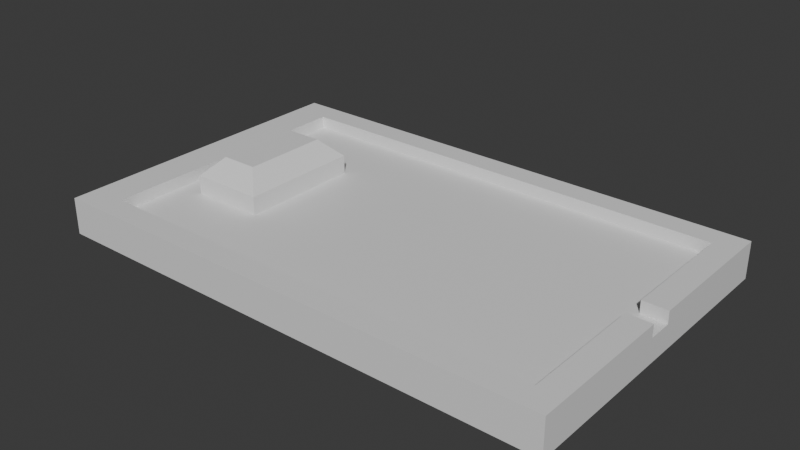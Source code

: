 # Source: towertop.blend  (saved by Blender 4.5.87; exported with 4.5.12 LTS)
import bpy
from mathutils import Matrix  # noqa: F401  (used for matrix-valued properties, if any)

bpy.ops.wm.read_factory_settings(use_empty=True)
scene = bpy.context.scene
scene.name = 'Scene'

# ---- collections
col_collection = bpy.data.collections.new('Collection'); scene.collection.children.link(col_collection)

# ---- materials (node trees are filled in below, after node groups)
mat_material = bpy.data.materials.new('Material')
mat_material.alpha_threshold = 0.0
mat_material.roughness = 0.5
mat_material.line_color = (0.0, 0.0, 0.0, 1.0)

# ---- material node trees
mat_material.use_nodes = True; mat_material.node_tree.nodes.clear()
_N = mat_material.node_tree.nodes; _L = mat_material.node_tree.links
n0 = _N.new('ShaderNodeOutputMaterial'); n0.name = 'Material Output'; n0.location = (200, 100)
n1 = _N.new('ShaderNodeBsdfPrincipled'); n1.name = 'Principled BSDF'; n1.location = (-200, 100)
n1.inputs[3].default_value = 1.45
_L.new(n1.outputs[0], n0.inputs[0])
n0.is_active_output = True

# ---- world
world_world = bpy.data.worlds.new('World'); scene.world = world_world
world_world.use_nodes = True; world_world.node_tree.nodes.clear()
_N = world_world.node_tree.nodes; _L = world_world.node_tree.links
n0 = _N.new('ShaderNodeOutputWorld'); n0.name = 'World Output'; n0.location = (200, 100)
n1 = _N.new('ShaderNodeBackground'); n1.name = 'Background'; n1.location = (-200, 100)
n1.inputs[0].default_value = (0.05088, 0.05088, 0.05088, 1.0)
_L.new(n1.outputs[0], n0.inputs[0])
n0.is_active_output = True
world_world.color = (0.05088, 0.05088, 0.05088)
world_world.sun_shadow_jitter_overblur = 0.0

# ---- meshes
me_cube = bpy.data.meshes.new('Cube')
me_cube.from_pydata([(1.0, 1.0, 1.0), (1.0, 1.0, -1.0), (1.0, -1.0, 1.0), (1.0, -1.0, -1.0), (-1.0, 1.0, 1.0), (-1.0, 1.0, -1.0), (-1.0, -1.0, 1.0), (-1.0, -1.0, -1.0), (3.0, 1.0, 1.0), (3.0, 1.0, -1.0), (3.0, -1.0, 1.0), (3.0, -1.0, -1.0), (-1.0, -3.0, -1.0), (-1.0, -3.0, 1.0), (1.0, -3.0, 1.0), (1.0, -3.0, -1.0), (3.0, -3.0, 1.0), (3.0, -3.0, -1.0), (1.0, 3.0, -1.0), (-1.0, 3.0, -1.0), (1.0, 3.0, 1.0), (-1.0, 3.0, 1.0), (3.0, 3.0, 1.0), (3.0, 3.0, -1.0), (3.0, 1.0, 2.0), (3.0, 3.0, 2.0), (1.0, -1.0, 2.0), (1.0, -3.0, 2.0), (3.0, -1.0, 2.0), (1.0, 1.0, 2.0), (3.0, -3.0, 2.0), (1.0, 3.0, 2.0), (-1.0, -5.0, -1.0), (-1.0, -5.0, 1.0), (1.0, -5.0, 1.0), (1.0, -5.0, -1.0), (3.0, -5.0, 1.0), (3.0, -5.0, -1.0), (-1.0, -7.0, -1.0), (-1.0, -7.0, 1.0), (1.0, -7.0, 1.0), (1.0, -7.0, -1.0), (3.0, -7.0, 1.0), (3.0, -7.0, -1.0), (-1.0, -9.0, -1.0), (-1.0, -9.0, 1.0), (1.0, -9.0, 1.0), (1.0, -9.0, -1.0), (3.0, -9.0, 1.0), (3.0, -9.0, -1.0), (-1.0, -11.0, -1.0), (-1.0, -11.0, 1.0), (1.0, -11.0, 1.0), (1.0, -11.0, -1.0), (3.0, -11.0, 1.0), (3.0, -11.0, -1.0), (-1.0, -13.0, -1.0), (-1.0, -13.0, 1.0), (1.0, -13.0, 1.0), (1.0, -13.0, -1.0), (3.0, -13.0, 1.0), (3.0, -13.0, -1.0), (1.0, 5.0, -1.0), (-1.0, 5.0, -1.0), (1.0, 5.0, 1.0), (-1.0, 5.0, 1.0), (3.0, 5.0, 1.0), (3.0, 5.0, -1.0), (1.0, 7.0, -1.0), (-1.0, 7.0, -1.0), (1.0, 7.0, 1.0), (-1.0, 7.0, 1.0), (3.0, 7.0, 1.0), (3.0, 7.0, -1.0), (1.0, 9.0, -1.0), (-1.0, 9.0, -1.0), (1.0, 9.0, 1.0), (-1.0, 9.0, 1.0), (3.0, 9.0, 1.0), (3.0, 9.0, -1.0), (1.0, 11.0, -1.0), (-1.0, 11.0, -1.0), (1.0, 11.0, 1.0), (-1.0, 11.0, 1.0), (3.0, 11.0, 1.0), (3.0, 11.0, -1.0), (1.0, 13.0, -1.0), (-1.0, 13.0, -1.0), (1.0, 13.0, 1.0), (-1.0, 13.0, 1.0), (3.0, 13.0, 1.0), (3.0, 13.0, -1.0), (-26.0, 1.0, -1.0), (-26.0, -1.0, -1.0), (-26.0, -1.0, 1.0), (-26.0, 1.0, 1.0), (-26.0, -3.0, -1.0), (-26.0, -3.0, 1.0), (-26.0, 3.0, 1.0), (-26.0, 3.0, -1.0), (-26.0, -5.0, -1.0), (-26.0, -5.0, 1.0), (-26.0, -7.0, -1.0), (-26.0, -7.0, 1.0), (-26.0, -9.0, -1.0), (-26.0, -9.0, 1.0), (-26.0, -11.0, -1.0), (-26.0, -11.0, 1.0), (-26.0, -13.0, -1.0), (-26.0, -13.0, 1.0), (-26.0, 5.0, 1.0), (-26.0, 5.0, -1.0), (-26.0, 7.0, 1.0), (-26.0, 7.0, -1.0), (-26.0, 9.0, 1.0), (-26.0, 9.0, -1.0), (-26.0, 11.0, 1.0), (-26.0, 11.0, -1.0), (-26.0, 13.0, 1.0), (-26.0, 13.0, -1.0), (-28.0, 1.0, -1.0), (-28.0, -1.0, -1.0), (-28.0, -1.0, 1.0), (-28.0, 1.0, 1.0), (-28.0, -3.0, -1.0), (-28.0, -3.0, 1.0), (-28.0, 3.0, 1.0), (-28.0, 3.0, -1.0), (-28.0, -5.0, -1.0), (-28.0, -5.0, 1.0), (-28.0, -7.0, -1.0), (-28.0, -7.0, 1.0), (-28.0, -9.0, -1.0), (-28.0, -9.0, 1.0), (-28.0, -11.0, -1.0), (-28.0, -11.0, 1.0), (-28.0, -13.0, -1.0), (-28.0, -13.0, 1.0), (-28.0, 5.0, 1.0), (-28.0, 5.0, -1.0), (-28.0, 7.0, 1.0), (-28.0, 7.0, -1.0), (-28.0, 9.0, 1.0), (-28.0, 9.0, -1.0), (-28.0, 11.0, 1.0), (-28.0, 11.0, -1.0), (-28.0, 13.0, 1.0), (-28.0, 13.0, -1.0), (-34.0, 1.0, -1.0), (-34.0, -1.0, -1.0), (-34.0, -1.0, 1.0), (-34.0, 1.0, 1.0), (-34.0, -3.0, -1.0), (-34.0, -3.0, 1.0), (-34.0, 3.0, 1.0), (-34.0, 3.0, -1.0), (-34.0, -5.0, -1.0), (-34.0, -5.0, 1.0), (-34.0, -7.0, -1.0), (-34.0, -7.0, 1.0), (-34.0, -9.0, -1.0), (-34.0, -9.0, 1.0), (-34.0, -11.0, -1.0), (-34.0, -11.0, 1.0), (-34.0, -13.0, -1.0), (-34.0, -13.0, 1.0), (-34.0, 5.0, 1.0), (-34.0, 5.0, -1.0), (-34.0, 7.0, 1.0), (-34.0, 7.0, -1.0), (-34.0, 9.0, 1.0), (-34.0, 9.0, -1.0), (-34.0, 11.0, 1.0), (-34.0, 11.0, -1.0), (-34.0, 13.0, 1.0), (-34.0, 13.0, -1.0), (-36.0, 1.0, -1.0), (-36.0, -1.0, -1.0), (-36.0, -1.0, 1.0), (-36.0, 1.0, 1.0), (-36.0, -3.0, -1.0), (-36.0, -3.0, 1.0), (-36.0, 3.0, 1.0), (-36.0, 3.0, -1.0), (-36.0, -5.0, -1.0), (-36.0, -5.0, 1.0), (-36.0, -7.0, -1.0), (-36.0, -7.0, 1.0), (-36.0, -9.0, -1.0), (-36.0, -9.0, 1.0), (-36.0, -11.0, -1.0), (-36.0, -11.0, 1.0), (-36.0, -13.0, -1.0), (-36.0, -13.0, 1.0), (-36.0, 5.0, 1.0), (-36.0, 5.0, -1.0), (-36.0, 7.0, 1.0), (-36.0, 7.0, -1.0), (-36.0, 9.0, 1.0), (-36.0, 9.0, -1.0), (-36.0, 11.0, 1.0), (-36.0, 11.0, -1.0), (-36.0, 13.0, 1.0), (-36.0, 13.0, -1.0), (-39.0, 1.0, -1.0), (-39.0, -1.0, -1.0), (-39.0, -1.0, 1.0), (-39.0, 1.0, 1.0), (-39.0, -3.0, -1.0), (-39.0, -3.0, 1.0), (-39.0, 3.0, 1.0), (-39.0, 3.0, -1.0), (-39.0, -5.0, -1.0), (-39.0, -5.0, 1.0), (-39.0, -7.0, -1.0), (-39.0, -7.0, 1.0), (-39.0, -9.0, -1.0), (-39.0, -9.0, 1.0), (-39.0, -11.0, -1.0), (-39.0, -11.0, 1.0), (-39.0, -13.0, -1.0), (-39.0, -13.0, 1.0), (-39.0, 5.0, 1.0), (-39.0, 5.0, -1.0), (-39.0, 7.0, 1.0), (-39.0, 7.0, -1.0), (-39.0, 9.0, 1.0), (-39.0, 9.0, -1.0), (-39.0, 11.0, 1.0), (-39.0, 11.0, -1.0), (-39.0, 13.0, 1.0), (-39.0, 13.0, -1.0), (1.0, -3.0, 2.0), (1.0, -5.0, 2.0), (3.0, -3.0, 2.0), (3.0, 3.0, 2.0), (3.0, 5.0, 2.0), (1.0, 3.0, 2.0), (1.0, -7.0, 2.0), (3.0, -5.0, 2.0), (3.0, -7.0, 2.0), (1.0, -9.0, 2.0), (1.0, -11.0, 2.0), (3.0, -9.0, 2.0), (-1.0, -11.0, 2.0), (3.0, -11.0, 2.0), (1.0, -13.0, 2.0), (-1.0, -13.0, 2.0), (3.0, -13.0, 2.0), (3.0, 7.0, 2.0), (1.0, 5.0, 2.0), (1.0, 7.0, 2.0), (3.0, 9.0, 2.0), (3.0, 11.0, 2.0), (1.0, 9.0, 2.0), (-1.0, 11.0, 2.0), (1.0, 11.0, 2.0), (-1.0, 13.0, 2.0), (1.0, 13.0, 2.0), (3.0, 13.0, 2.0), (-26.0, -11.0, 2.0), (-26.0, -13.0, 2.0), (-26.0, 11.0, 2.0), (-26.0, 13.0, 2.0), (-34.0, 11.0, 2.0), (-28.0, 11.0, 2.0), (-28.0, -11.0, 2.0), (-28.0, -13.0, 2.0), (-34.0, -13.0, 2.0), (-34.0, -11.0, 2.0), (-34.0, 13.0, 2.0), (-28.0, 13.0, 2.0), (-36.0, -13.0, 2.0), (-36.0, 11.0, 2.0), (-36.0, -1.0, 2.0), (-36.0, 1.0, 2.0), (-39.0, -11.0, 2.0), (-36.0, -11.0, 2.0), (-36.0, -3.0, 2.0), (-36.0, -9.0, 2.0), (-39.0, -9.0, 2.0), (-36.0, 3.0, 2.0), (-36.0, -5.0, 2.0), (-36.0, -7.0, 2.0), (-39.0, 7.0, 2.0), (-36.0, 7.0, 2.0), (-36.0, 5.0, 2.0), (-36.0, 9.0, 2.0), (-39.0, 9.0, 2.0), (-39.0, -3.0, 2.0), (-39.0, -1.0, 2.0), (-36.0, 13.0, 2.0), (-39.0, 1.0, 2.0), (-39.0, 3.0, 2.0), (-39.0, -5.0, 2.0), (-39.0, -7.0, 2.0), (-39.0, -13.0, 2.0), (-39.0, 5.0, 2.0), (-39.0, 11.0, 2.0), (-39.0, 13.0, 2.0), (-34.0, 3.0, 2.502), (-32.5, 3.0, 4.0), (-29.5, 3.0, 4.0), (-28.0, 3.0, 2.502), (-29.5, 3.502, 4.0), (-28.0, 5.0, 2.502), (-32.5, 3.502, 4.0), (-34.0, 5.0, 2.502), (-28.0, -1.0, 2.502), (-29.5, -1.0, 4.0), (-29.5, 1.0, 4.0), (-28.0, 1.0, 2.502), (-28.0, -3.0, 2.502), (-29.5, -3.0, 4.0), (-29.5, -3.502, 4.0), (-28.0, -5.0, 2.502), (-32.5, -3.502, 4.0), (-34.0, -5.0, 2.502), (-32.5, -3.0, 4.0), (-34.0, -3.0, 2.502), (-32.5, -1.0, 4.0), (-34.0, -1.0, 2.502), (-34.0, 1.0, 2.502), (-32.5, 1.0, 4.0)], [], [(0, 4, 6, 2), (2, 6, 13, 14), (45, 39, 103, 105), (5, 1, 3, 7), (10, 2, 26, 28), (63, 19, 99, 111), (9, 8, 10, 11), (20, 0, 29, 31), (3, 1, 9, 11), (0, 2, 10, 8), (17, 16, 36, 37), (230, 228, 298, 299), (11, 10, 16, 17), (3, 11, 17, 15), (89, 87, 119, 118), (7, 3, 15, 12), (21, 20, 64, 65), (187, 185, 282, 283), (1, 5, 19, 18), (8, 9, 23, 22), (4, 0, 20, 21), (9, 1, 18, 23), (28, 26, 27, 30), (29, 24, 25, 31), (22, 20, 31, 25), (14, 16, 30, 27), (2, 14, 27, 26), (8, 22, 25, 24), (0, 8, 24, 29), (16, 10, 28, 30), (37, 36, 42, 43), (64, 20, 237, 250), (14, 13, 33, 34), (6, 4, 95, 94), (15, 17, 37, 35), (12, 15, 35, 32), (41, 43, 49, 47), (69, 63, 111, 113), (34, 33, 39, 40), (50, 56, 108, 106), (35, 37, 43, 41), (32, 35, 41, 38), (49, 48, 54, 55), (174, 202, 291, 270), (38, 41, 47, 44), (209, 213, 294, 289), (43, 42, 48, 49), (40, 39, 45, 46), (50, 53, 59, 56), (53, 55, 61, 59), (46, 45, 51, 52), (21, 65, 110, 98), (47, 49, 55, 53), (44, 47, 53, 50), (59, 58, 57, 56), (58, 59, 61, 60), (72, 78, 252, 249), (55, 54, 60, 61), (14, 34, 233, 232), (75, 69, 113, 115), (65, 64, 70, 71), (109, 57, 247, 261), (23, 18, 62, 67), (22, 23, 67, 66), (81, 75, 115, 117), (18, 19, 63, 62), (72, 73, 79, 78), (73, 68, 74, 79), (67, 62, 68, 73), (66, 67, 73, 72), (38, 44, 104, 102), (62, 63, 69, 68), (77, 76, 82, 83), (228, 226, 288, 298), (65, 71, 112, 110), (68, 69, 75, 74), (51, 107, 260, 244), (71, 70, 76, 77), (84, 85, 91, 90), (85, 80, 86, 91), (79, 74, 80, 85), (78, 79, 85, 84), (71, 77, 114, 112), (74, 75, 81, 80), (87, 89, 88, 86), (86, 88, 90, 91), (7, 12, 96, 93), (80, 81, 87, 86), (52, 51, 244, 242), (210, 207, 292, 293), (97, 94, 122, 125), (105, 103, 131, 133), (113, 111, 139, 141), (94, 95, 123, 122), (100, 102, 130, 128), (110, 112, 140, 138), (103, 101, 129, 131), (102, 104, 132, 130), (111, 99, 127, 139), (92, 93, 121, 120), (98, 110, 138, 126), (119, 117, 145, 147), (96, 100, 128, 124), (51, 45, 105, 107), (84, 90, 259, 253), (44, 50, 106, 104), (4, 21, 98, 95), (5, 7, 93, 92), (39, 33, 101, 103), (56, 57, 109, 108), (19, 5, 92, 99), (13, 6, 94, 97), (32, 38, 102, 100), (33, 13, 97, 101), (185, 181, 278, 282), (12, 32, 100, 96), (77, 83, 116, 114), (87, 81, 117, 119), (128, 130, 158, 156), (138, 140, 168, 166), (131, 129, 157, 159), (130, 132, 160, 158), (139, 127, 155, 167), (120, 121, 149, 148), (147, 145, 173, 175), (124, 128, 156, 152), (193, 165, 268, 272), (226, 224, 284, 288), (146, 147, 175, 174), (112, 114, 142, 140), (93, 96, 124, 121), (115, 113, 141, 143), (107, 105, 133, 135), (104, 106, 134, 132), (95, 98, 126, 123), (114, 116, 144, 142), (108, 109, 137, 136), (99, 92, 120, 127), (117, 115, 143, 145), (106, 108, 136, 134), (118, 119, 147, 146), (48, 42, 240, 243), (101, 97, 125, 129), (198, 200, 273, 287), (175, 173, 201, 203), (152, 156, 184, 180), (66, 72, 249, 236), (157, 153, 181, 185), (206, 209, 289, 290), (174, 175, 203, 202), (162, 164, 192, 190), (173, 171, 199, 201), (155, 148, 176, 183), (164, 165, 193, 192), (170, 172, 200, 198), (151, 154, 182, 179), (160, 162, 190, 188), (141, 139, 167, 169), (133, 131, 159, 161), (140, 142, 170, 168), (121, 124, 152, 149), (143, 141, 169, 171), (135, 133, 161, 163), (132, 134, 162, 160), (142, 144, 172, 170), (136, 137, 165, 164), (127, 120, 148, 155), (145, 143, 171, 173), (134, 136, 164, 162), (202, 203, 231, 230), (190, 192, 220, 218), (201, 199, 227, 229), (183, 176, 204, 211), (192, 193, 221, 220), (90, 88, 258, 259), (179, 182, 281, 275), (188, 190, 218, 216), (89, 118, 263, 257), (199, 197, 225, 227), (177, 180, 208, 205), (40, 46, 241, 238), (36, 16, 234, 239), (154, 166, 194, 182), (148, 149, 177, 176), (167, 155, 183, 195), (158, 160, 188, 186), (159, 157, 185, 187), (166, 168, 196, 194), (156, 158, 186, 184), (150, 151, 179, 178), (169, 167, 195, 197), (161, 159, 187, 189), (153, 150, 178, 181), (168, 170, 198, 196), (149, 152, 180, 177), (171, 169, 197, 199), (163, 161, 189, 191), (205, 206, 207, 204), (204, 207, 210, 211), (206, 205, 208, 209), (209, 208, 212, 213), (215, 214, 216, 217), (213, 212, 214, 215), (217, 216, 218, 219), (219, 218, 220, 221), (211, 210, 222, 223), (223, 222, 224, 225), (225, 224, 226, 227), (227, 226, 228, 229), (229, 228, 230, 231), (78, 84, 253, 252), (207, 206, 290, 292), (88, 89, 257, 258), (180, 184, 212, 208), (203, 201, 229, 231), (224, 222, 297, 284), (176, 177, 205, 204), (195, 183, 211, 223), (186, 188, 216, 214), (196, 198, 287, 285), (172, 144, 265, 264), (184, 186, 214, 212), (60, 54, 245, 248), (197, 195, 223, 225), (181, 178, 274, 278), (234, 232, 233, 239), (237, 235, 236, 250), (239, 233, 238, 240), (243, 241, 242, 245), (240, 238, 241, 243), (245, 242, 246, 248), (242, 244, 247, 246), (250, 236, 249, 251), (254, 252, 253, 256), (251, 249, 252, 254), (256, 253, 259, 258), (255, 256, 258, 257), (247, 244, 260, 261), (255, 257, 263, 262), (265, 271, 270, 264), (267, 266, 269, 268), (261, 260, 266, 267), (262, 263, 271, 265), (264, 270, 291, 273), (268, 269, 277, 272), (287, 273, 298, 288), (275, 281, 293, 292), (277, 279, 280, 276), (285, 287, 288, 284), (278, 274, 290, 289), (272, 277, 276, 296), (282, 278, 289, 294), (273, 291, 299, 298), (281, 286, 297, 293), (283, 282, 294, 295), (286, 285, 284, 297), (274, 275, 292, 290), (279, 283, 295, 280), (200, 172, 264, 273), (163, 191, 277, 269), (76, 70, 251, 254), (107, 135, 266, 260), (54, 48, 243, 245), (165, 137, 267, 268), (189, 187, 283, 279), (116, 83, 255, 262), (213, 215, 295, 294), (16, 14, 232, 234), (144, 116, 262, 265), (42, 36, 239, 240), (137, 109, 261, 267), (191, 189, 279, 277), (221, 193, 272, 296), (83, 82, 256, 255), (135, 163, 269, 266), (215, 217, 280, 295), (118, 146, 271, 263), (217, 219, 276, 280), (146, 174, 270, 271), (57, 58, 246, 247), (82, 76, 254, 256), (46, 52, 242, 241), (22, 66, 236, 235), (182, 194, 286, 281), (202, 230, 299, 291), (70, 64, 250, 251), (34, 40, 238, 233), (219, 221, 296, 276), (58, 60, 248, 246), (194, 196, 285, 286), (178, 179, 275, 274), (222, 210, 293, 297), (20, 22, 235, 237), (305, 307, 306, 304), (308, 311, 310, 309), (309, 313, 312, 308), (311, 303, 302, 310), (313, 314, 315, 312), (317, 315, 314, 316), (304, 302, 303, 305), (320, 323, 322, 321), (321, 319, 318, 320), (323, 301, 300, 322), (319, 317, 316, 318), (307, 300, 301, 306), (302, 304, 306, 301, 323, 320, 318, 316, 314, 313, 309, 310), (154, 151, 150, 153, 157, 317, 319, 321, 322, 300, 307, 166), (126, 138, 305, 303, 311, 308, 312, 315, 129, 125, 122, 123), (138, 166, 307, 305), (157, 129, 315, 317)])
_uv = me_cube.uv_layers.new(name='UVMap')
_uv.uv.foreach_set('vector', [0.625, 0.5, 0.875, 0.5, 0.875, 0.75, 0.625, 0.75, 0.625, 0.75, 0.875, 0.75, 0.875, 0.75, 0.625, 0.75, 0.875, 0.75, 0.875, 0.75, 0.875, 0.75, 0.875, 0.75, 0.125, 0.5, 0.375, 0.5, 0.375, 0.75, 0.125, 0.75, 0.625, 0.75, 0.625, 0.75, 0.625, 0.75, 0.625, 0.75, 0.125, 0.5, 0.125, 0.5, 0.125, 0.5, 0.125, 0.5, 0.375, 0.5, 0.625, 0.5, 0.625, 0.75, 0.375, 0.75, 0.625, 0.5, 0.625, 0.5, 0.625, 0.5, 0.625, 0.5, 0.375, 0.75, 0.375, 0.5, 0.375, 0.5, 0.375, 0.75, 0.625, 0.5, 0.625, 0.75, 0.625, 0.75, 0.625, 0.5, 0.375, 0.75, 0.625, 0.75, 0.625, 0.75, 0.375, 0.75, 0.625, 0.25, 0.625, 0.25, 0.625, 0.25, 0.625, 0.25, 0.375, 0.75, 0.625, 0.75, 0.625, 0.75, 0.375, 0.75, 0.375, 0.75, 0.375, 0.75, 0.375, 0.75, 0.375, 0.75, 0.625, 0.25, 0.375, 0.25, 0.375, 0.25, 0.625, 0.25, 0.125, 0.75, 0.375, 0.75, 0.375, 0.75, 0.125, 0.75, 0.875, 0.5, 0.625, 0.5, 0.625, 0.5, 0.875, 0.5, 0.875, 0.75, 0.875, 0.75, 0.875, 0.75, 0.875, 0.75, 0.375, 0.5, 0.125, 0.5, 0.125, 0.5, 0.375, 0.5, 0.625, 0.5, 0.375, 0.5, 0.375, 0.5, 0.625, 0.5, 0.875, 0.5, 0.625, 0.5, 0.625, 0.5, 0.875, 0.5, 0.375, 0.5, 0.375, 0.5, 0.375, 0.5, 0.375, 0.5, 0.625, 0.75, 0.625, 0.75, 0.625, 0.75, 0.625, 0.75, 0.625, 0.5, 0.625, 0.5, 0.625, 0.5, 0.625, 0.5, 0.625, 0.5, 0.625, 0.5, 0.625, 0.5, 0.625, 0.5, 0.625, 0.75, 0.625, 0.75, 0.625, 0.75, 0.625, 0.75, 0.625, 0.75, 0.625, 0.75, 0.625, 0.75, 0.625, 0.75, 0.625, 0.5, 0.625, 0.5, 0.625, 0.5, 0.625, 0.5, 0.625, 0.5, 0.625, 0.5, 0.625, 0.5, 0.625, 0.5, 0.625, 0.75, 0.625, 0.75, 0.625, 0.75, 0.625, 0.75, 0.375, 0.75, 0.625, 0.75, 0.625, 0.75, 0.375, 0.75, 0.625, 0.5, 0.625, 0.5, 0.625, 0.5, 0.625, 0.5, 0.625, 0.75, 0.875, 0.75, 0.875, 0.75, 0.625, 0.75, 0.875, 0.75, 0.875, 0.5, 0.875, 0.5, 0.875, 0.75, 0.375, 0.75, 0.375, 0.75, 0.375, 0.75, 0.375, 0.75, 0.125, 0.75, 0.375, 0.75, 0.375, 0.75, 0.125, 0.75, 0.375, 0.75, 0.375, 0.75, 0.375, 0.75, 0.375, 0.75, 0.125, 0.5, 0.125, 0.5, 0.125, 0.5, 0.125, 0.5, 0.625, 0.75, 0.875, 0.75, 0.875, 0.75, 0.625, 0.75, 0.125, 0.75, 0.125, 0.75, 0.125, 0.75, 0.125, 0.75, 0.375, 0.75, 0.375, 0.75, 0.375, 0.75, 0.375, 0.75, 0.125, 0.75, 0.375, 0.75, 0.375, 0.75, 0.125, 0.75, 0.375, 0.75, 0.625, 0.75, 0.625, 0.75, 0.375, 0.75, 0.625, 0.25, 0.625, 0.25, 0.625, 0.25, 0.625, 0.25, 0.125, 0.75, 0.375, 0.75, 0.375, 0.75, 0.125, 0.75, 0.625, 0.0, 0.625, 0.0, 0.625, 0.0, 0.625, 0.0, 0.375, 0.75, 0.625, 0.75, 0.625, 0.75, 0.375, 0.75, 0.625, 0.75, 0.875, 0.75, 0.875, 0.75, 0.625, 0.75, 0.125, 0.75, 0.375, 0.75, 0.375, 0.75, 0.125, 0.75, 0.375, 0.75, 0.375, 0.75, 0.375, 0.75, 0.375, 0.75, 0.625, 0.75, 0.875, 0.75, 0.875, 0.75, 0.625, 0.75, 0.875, 0.5, 0.875, 0.5, 0.875, 0.5, 0.875, 0.5, 0.375, 0.75, 0.375, 0.75, 0.375, 0.75, 0.375, 0.75, 0.125, 0.75, 0.375, 0.75, 0.375, 0.75, 0.125, 0.75, 0.375, 0.75, 0.625, 0.75, 0.625, 1.0, 0.375, 1.0, 0.625, 0.75, 0.375, 0.75, 0.375, 0.75, 0.625, 0.75, 0.625, 0.5, 0.625, 0.5, 0.625, 0.5, 0.625, 0.5, 0.375, 0.75, 0.625, 0.75, 0.625, 0.75, 0.375, 0.75, 0.625, 0.75, 0.625, 0.75, 0.625, 0.75, 0.625, 0.75, 0.125, 0.5, 0.125, 0.5, 0.125, 0.5, 0.125, 0.5, 0.875, 0.5, 0.625, 0.5, 0.625, 0.5, 0.875, 0.5, 0.625, 1.0, 0.625, 1.0, 0.625, 1.0, 0.625, 1.0, 0.375, 0.5, 0.375, 0.5, 0.375, 0.5, 0.375, 0.5, 0.625, 0.5, 0.375, 0.5, 0.375, 0.5, 0.625, 0.5, 0.125, 0.5, 0.125, 0.5, 0.125, 0.5, 0.125, 0.5, 0.375, 0.5, 0.125, 0.5, 0.125, 0.5, 0.375, 0.5, 0.625, 0.5, 0.375, 0.5, 0.375, 0.5, 0.625, 0.5, 0.375, 0.5, 0.375, 0.5, 0.375, 0.5, 0.375, 0.5, 0.375, 0.5, 0.375, 0.5, 0.375, 0.5, 0.375, 0.5, 0.625, 0.5, 0.375, 0.5, 0.375, 0.5, 0.625, 0.5, 0.125, 0.75, 0.125, 0.75, 0.125, 0.75, 0.125, 0.75, 0.375, 0.5, 0.125, 0.5, 0.125, 0.5, 0.375, 0.5, 0.875, 0.5, 0.625, 0.5, 0.625, 0.5, 0.875, 0.5, 0.625, 0.25, 0.625, 0.25, 0.625, 0.25, 0.625, 0.25, 0.875, 0.5, 0.875, 0.5, 0.875, 0.5, 0.875, 0.5, 0.375, 0.5, 0.125, 0.5, 0.125, 0.5, 0.375, 0.5, 0.875, 0.75, 0.875, 0.75, 0.875, 0.75, 0.875, 0.75, 0.875, 0.5, 0.625, 0.5, 0.625, 0.5, 0.875, 0.5, 0.625, 0.5, 0.375, 0.5, 0.375, 0.5, 0.625, 0.5, 0.375, 0.5, 0.375, 0.5, 0.375, 0.5, 0.375, 0.5, 0.375, 0.5, 0.375, 0.5, 0.375, 0.5, 0.375, 0.5, 0.625, 0.5, 0.375, 0.5, 0.375, 0.5, 0.625, 0.5, 0.875, 0.5, 0.875, 0.5, 0.875, 0.5, 0.875, 0.5, 0.375, 0.5, 0.125, 0.5, 0.125, 0.5, 0.375, 0.5, 0.375, 0.25, 0.625, 0.25, 0.625, 0.5, 0.375, 0.5, 0.375, 0.5, 0.625, 0.5, 0.625, 0.5, 0.375, 0.5, 0.125, 0.75, 0.125, 0.75, 0.125, 0.75, 0.125, 0.75, 0.375, 0.5, 0.125, 0.5, 0.125, 0.5, 0.375, 0.5, 0.625, 0.75, 0.875, 0.75, 0.875, 0.75, 0.625, 0.75, 0.625, 0.25, 0.625, 0.25, 0.625, 0.25, 0.625, 0.25, 0.875, 0.75, 0.875, 0.75, 0.875, 0.75, 0.875, 0.75, 0.875, 0.75, 0.875, 0.75, 0.875, 0.75, 0.875, 0.75, 0.125, 0.5, 0.125, 0.5, 0.125, 0.5, 0.125, 0.5, 0.875, 0.75, 0.875, 0.5, 0.875, 0.5, 0.875, 0.75, 0.125, 0.75, 0.125, 0.75, 0.125, 0.75, 0.125, 0.75, 0.875, 0.5, 0.875, 0.5, 0.875, 0.5, 0.875, 0.5, 0.875, 0.75, 0.875, 0.75, 0.875, 0.75, 0.875, 0.75, 0.125, 0.75, 0.125, 0.75, 0.125, 0.75, 0.125, 0.75, 0.125, 0.5, 0.125, 0.5, 0.125, 0.5, 0.125, 0.5, 0.125, 0.5, 0.125, 0.75, 0.125, 0.75, 0.125, 0.5, 0.875, 0.5, 0.875, 0.5, 0.875, 0.5, 0.875, 0.5, 0.125, 0.5, 0.125, 0.5, 0.125, 0.5, 0.125, 0.5, 0.125, 0.75, 0.125, 0.75, 0.125, 0.75, 0.125, 0.75, 0.875, 0.75, 0.875, 0.75, 0.875, 0.75, 0.875, 0.75, 0.625, 0.5, 0.625, 0.5, 0.625, 0.5, 0.625, 0.5, 0.125, 0.75, 0.125, 0.75, 0.125, 0.75, 0.125, 0.75, 0.875, 0.5, 0.875, 0.5, 0.875, 0.5, 0.875, 0.5, 0.125, 0.5, 0.125, 0.75, 0.125, 0.75, 0.125, 0.5, 0.875, 0.75, 0.875, 0.75, 0.875, 0.75, 0.875, 0.75, 0.375, 1.0, 0.625, 1.0, 0.625, 1.0, 0.375, 1.0, 0.125, 0.5, 0.125, 0.5, 0.125, 0.5, 0.125, 0.5, 0.875, 0.75, 0.875, 0.75, 0.875, 0.75, 0.875, 0.75, 0.125, 0.75, 0.125, 0.75, 0.125, 0.75, 0.125, 0.75, 0.875, 0.75, 0.875, 0.75, 0.875, 0.75, 0.875, 0.75, 0.875, 0.75, 0.875, 0.75, 0.875, 0.75, 0.875, 0.75, 0.125, 0.75, 0.125, 0.75, 0.125, 0.75, 0.125, 0.75, 0.875, 0.5, 0.875, 0.5, 0.875, 0.5, 0.875, 0.5, 0.125, 0.5, 0.125, 0.5, 0.125, 0.5, 0.125, 0.5, 0.125, 0.75, 0.125, 0.75, 0.125, 0.75, 0.125, 0.75, 0.875, 0.5, 0.875, 0.5, 0.875, 0.5, 0.875, 0.5, 0.875, 0.75, 0.875, 0.75, 0.875, 0.75, 0.875, 0.75, 0.125, 0.75, 0.125, 0.75, 0.125, 0.75, 0.125, 0.75, 0.125, 0.5, 0.125, 0.5, 0.125, 0.5, 0.125, 0.5, 0.125, 0.5, 0.125, 0.75, 0.125, 0.75, 0.125, 0.5, 0.125, 0.5, 0.125, 0.5, 0.125, 0.5, 0.125, 0.5, 0.125, 0.75, 0.125, 0.75, 0.125, 0.75, 0.125, 0.75, 0.625, 1.0, 0.625, 1.0, 0.625, 1.0, 0.625, 1.0, 0.625, 0.25, 0.625, 0.25, 0.625, 0.25, 0.625, 0.25, 0.625, 0.25, 0.375, 0.25, 0.375, 0.25, 0.625, 0.25, 0.875, 0.5, 0.875, 0.5, 0.875, 0.5, 0.875, 0.5, 0.125, 0.75, 0.125, 0.75, 0.125, 0.75, 0.125, 0.75, 0.125, 0.5, 0.125, 0.5, 0.125, 0.5, 0.125, 0.5, 0.875, 0.75, 0.875, 0.75, 0.875, 0.75, 0.875, 0.75, 0.125, 0.75, 0.125, 0.75, 0.125, 0.75, 0.125, 0.75, 0.875, 0.5, 0.875, 0.5, 0.875, 0.5, 0.875, 0.5, 0.875, 0.5, 0.875, 0.5, 0.875, 0.5, 0.875, 0.5, 0.375, 1.0, 0.625, 1.0, 0.625, 1.0, 0.375, 1.0, 0.125, 0.5, 0.125, 0.5, 0.125, 0.5, 0.125, 0.5, 0.125, 0.5, 0.125, 0.5, 0.125, 0.5, 0.125, 0.5, 0.125, 0.75, 0.125, 0.75, 0.125, 0.75, 0.125, 0.75, 0.625, 0.25, 0.375, 0.25, 0.375, 0.25, 0.625, 0.25, 0.625, 0.75, 0.625, 0.75, 0.625, 0.75, 0.625, 0.75, 0.875, 0.75, 0.875, 0.75, 0.875, 0.75, 0.875, 0.75, 0.875, 0.5, 0.875, 0.5, 0.875, 0.5, 0.875, 0.5, 0.125, 0.5, 0.125, 0.5, 0.125, 0.5, 0.125, 0.5, 0.125, 0.75, 0.125, 0.75, 0.125, 0.75, 0.125, 0.75, 0.625, 0.5, 0.625, 0.5, 0.625, 0.5, 0.625, 0.5, 0.875, 0.75, 0.875, 0.75, 0.875, 0.75, 0.875, 0.75, 0.625, 0.0, 0.625, 0.0, 0.625, 0.0, 0.625, 0.0, 0.625, 0.25, 0.375, 0.25, 0.375, 0.25, 0.625, 0.25, 0.125, 0.75, 0.125, 0.75, 0.125, 0.75, 0.125, 0.75, 0.125, 0.5, 0.125, 0.5, 0.125, 0.5, 0.125, 0.5, 0.125, 0.5, 0.125, 0.5, 0.125, 0.5, 0.125, 0.5, 0.375, 1.0, 0.625, 1.0, 0.625, 1.0, 0.375, 1.0, 0.875, 0.5, 0.875, 0.5, 0.875, 0.5, 0.875, 0.5, 0.875, 0.5, 0.875, 0.5, 0.875, 0.5, 0.875, 0.5, 0.125, 0.75, 0.125, 0.75, 0.125, 0.75, 0.125, 0.75, 0.125, 0.5, 0.125, 0.5, 0.125, 0.5, 0.125, 0.5, 0.875, 0.75, 0.875, 0.75, 0.875, 0.75, 0.875, 0.75, 0.875, 0.5, 0.875, 0.5, 0.875, 0.5, 0.875, 0.5, 0.125, 0.75, 0.125, 0.75, 0.125, 0.75, 0.125, 0.75, 0.125, 0.5, 0.125, 0.5, 0.125, 0.5, 0.125, 0.5, 0.875, 0.75, 0.875, 0.75, 0.875, 0.75, 0.875, 0.75, 0.125, 0.75, 0.125, 0.75, 0.125, 0.75, 0.125, 0.75, 0.875, 0.5, 0.875, 0.5, 0.875, 0.5, 0.875, 0.5, 0.375, 1.0, 0.625, 1.0, 0.625, 1.0, 0.375, 1.0, 0.125, 0.5, 0.125, 0.5, 0.125, 0.5, 0.125, 0.5, 0.125, 0.5, 0.125, 0.5, 0.125, 0.5, 0.125, 0.5, 0.125, 0.75, 0.125, 0.75, 0.125, 0.75, 0.125, 0.75, 0.625, 0.25, 0.375, 0.25, 0.375, 0.25, 0.625, 0.25, 0.125, 0.75, 0.125, 0.75, 0.125, 0.75, 0.125, 0.75, 0.125, 0.5, 0.125, 0.5, 0.125, 0.5, 0.125, 0.5, 0.125, 0.5, 0.125, 0.5, 0.125, 0.5, 0.125, 0.5, 0.375, 1.0, 0.625, 1.0, 0.625, 1.0, 0.375, 1.0, 0.625, 0.5, 0.625, 0.5, 0.625, 0.5, 0.625, 0.5, 0.875, 0.5, 0.875, 0.5, 0.875, 0.5, 0.875, 0.5, 0.125, 0.75, 0.125, 0.75, 0.125, 0.75, 0.125, 0.75, 0.625, 0.25, 0.625, 0.25, 0.625, 0.25, 0.625, 0.25, 0.125, 0.5, 0.125, 0.5, 0.125, 0.5, 0.125, 0.5, 0.125, 0.75, 0.125, 0.75, 0.125, 0.75, 0.125, 0.75, 0.625, 0.75, 0.625, 0.75, 0.625, 0.75, 0.625, 0.75, 0.625, 0.75, 0.625, 0.75, 0.625, 0.75, 0.625, 0.75, 0.875, 0.5, 0.875, 0.5, 0.875, 0.5, 0.875, 0.5, 0.125, 0.5, 0.125, 0.75, 0.125, 0.75, 0.125, 0.5, 0.125, 0.5, 0.125, 0.5, 0.125, 0.5, 0.125, 0.5, 0.125, 0.75, 0.125, 0.75, 0.125, 0.75, 0.125, 0.75, 0.875, 0.75, 0.875, 0.75, 0.875, 0.75, 0.875, 0.75, 0.875, 0.5, 0.875, 0.5, 0.875, 0.5, 0.875, 0.5, 0.125, 0.75, 0.125, 0.75, 0.125, 0.75, 0.125, 0.75, 0.875, 0.75, 0.875, 0.5, 0.875, 0.5, 0.875, 0.75, 0.125, 0.5, 0.125, 0.5, 0.125, 0.5, 0.125, 0.5, 0.875, 0.75, 0.875, 0.75, 0.875, 0.75, 0.875, 0.75, 0.875, 0.75, 0.875, 0.75, 0.875, 0.75, 0.875, 0.75, 0.875, 0.5, 0.875, 0.5, 0.875, 0.5, 0.875, 0.5, 0.125, 0.75, 0.125, 0.75, 0.125, 0.75, 0.125, 0.75, 0.125, 0.5, 0.125, 0.5, 0.125, 0.5, 0.125, 0.5, 0.875, 0.75, 0.875, 0.75, 0.875, 0.75, 0.875, 0.75, 0.375, 0.0, 0.625, 0.0, 0.625, 0.25, 0.375, 0.25, 0.375, 0.25, 0.625, 0.25, 0.625, 0.25, 0.375, 0.25, 0.625, 0.0, 0.375, 0.0, 0.375, 0.0, 0.625, 0.0, 0.625, 0.0, 0.375, 0.0, 0.375, 0.0, 0.625, 0.0, 0.625, 0.0, 0.375, 0.0, 0.375, 0.0, 0.625, 0.0, 0.625, 0.0, 0.375, 0.0, 0.375, 0.0, 0.625, 0.0, 0.625, 0.0, 0.375, 0.0, 0.375, 0.0, 0.625, 0.0, 0.625, 0.0, 0.375, 0.0, 0.375, 0.0, 0.625, 0.0, 0.375, 0.25, 0.625, 0.25, 0.625, 0.25, 0.375, 0.25, 0.375, 0.25, 0.625, 0.25, 0.625, 0.25, 0.375, 0.25, 0.375, 0.25, 0.625, 0.25, 0.625, 0.25, 0.375, 0.25, 0.375, 0.25, 0.625, 0.25, 0.625, 0.25, 0.375, 0.25, 0.375, 0.25, 0.625, 0.25, 0.625, 0.25, 0.375, 0.25, 0.625, 0.5, 0.625, 0.5, 0.625, 0.5, 0.625, 0.5, 0.625, 0.25, 0.625, 0.0, 0.625, 0.0, 0.625, 0.25, 0.625, 0.5, 0.625, 0.25, 0.625, 0.25, 0.625, 0.5, 0.125, 0.75, 0.125, 0.75, 0.125, 0.75, 0.125, 0.75, 0.125, 0.5, 0.125, 0.5, 0.125, 0.5, 0.125, 0.5, 0.625, 0.25, 0.625, 0.25, 0.625, 0.25, 0.625, 0.25, 0.125, 0.5, 0.125, 0.75, 0.125, 0.75, 0.125, 0.5, 0.125, 0.5, 0.125, 0.5, 0.125, 0.5, 0.125, 0.5, 0.125, 0.75, 0.125, 0.75, 0.125, 0.75, 0.125, 0.75, 0.875, 0.5, 0.875, 0.5, 0.875, 0.5, 0.875, 0.5, 0.875, 0.5, 0.875, 0.5, 0.875, 0.5, 0.875, 0.5, 0.125, 0.75, 0.125, 0.75, 0.125, 0.75, 0.125, 0.75, 0.625, 0.75, 0.625, 0.75, 0.625, 0.75, 0.625, 0.75, 0.125, 0.5, 0.125, 0.5, 0.125, 0.5, 0.125, 0.5, 0.875, 0.75, 0.875, 0.75, 0.875, 0.75, 0.875, 0.75, 0.625, 0.75, 0.625, 0.75, 0.625, 0.75, 0.625, 0.75, 0.625, 0.5, 0.625, 0.5, 0.625, 0.5, 0.625, 0.5, 0.625, 0.75, 0.625, 0.75, 0.625, 0.75, 0.625, 0.75, 0.625, 0.75, 0.625, 0.75, 0.625, 0.75, 0.625, 0.75, 0.625, 0.75, 0.625, 0.75, 0.625, 0.75, 0.625, 0.75, 0.625, 0.75, 0.625, 0.75, 0.625, 0.75, 0.625, 0.75, 0.625, 0.75, 0.875, 0.75, 0.875, 0.75, 0.625, 0.75, 0.625, 0.5, 0.625, 0.5, 0.625, 0.5, 0.625, 0.5, 0.625, 0.5, 0.625, 0.5, 0.625, 0.5, 0.625, 0.5, 0.625, 0.5, 0.625, 0.5, 0.625, 0.5, 0.625, 0.5, 0.625, 0.5, 0.625, 0.5, 0.625, 0.5, 0.625, 0.5, 0.875, 0.5, 0.625, 0.5, 0.625, 0.5, 0.875, 0.5, 0.875, 0.75, 0.875, 0.75, 0.875, 0.75, 0.875, 0.75, 0.875, 0.5, 0.875, 0.5, 0.875, 0.5, 0.875, 0.5, 0.875, 0.5, 0.875, 0.5, 0.875, 0.5, 0.875, 0.5, 0.875, 0.75, 0.875, 0.75, 0.875, 0.75, 0.875, 0.75, 0.875, 0.75, 0.875, 0.75, 0.875, 0.75, 0.875, 0.75, 0.875, 0.5, 0.875, 0.5, 0.875, 0.5, 0.875, 0.5, 0.875, 0.5, 0.875, 0.5, 0.875, 0.5, 0.875, 0.5, 0.875, 0.75, 0.875, 0.75, 0.875, 0.75, 0.875, 0.75, 0.875, 0.5, 0.875, 0.5, 0.875, 0.5, 0.875, 0.5, 0.875, 0.5, 0.875, 0.5, 0.875, 0.5, 0.875, 0.5, 0.875, 0.75, 0.875, 0.75, 0.875, 0.75, 0.875, 0.75, 0.875, 0.5, 0.875, 0.5, 0.875, 0.5, 0.875, 0.5, 0.875, 0.75, 0.875, 0.75, 0.875, 0.75, 0.875, 0.75, 0.875, 0.75, 0.875, 0.75, 0.875, 0.75, 0.875, 0.75, 0.875, 0.75, 0.875, 0.75, 0.875, 0.75, 0.875, 0.75, 0.875, 0.5, 0.875, 0.5, 0.875, 0.5, 0.875, 0.5, 0.875, 0.5, 0.875, 0.5, 0.875, 0.5, 0.875, 0.5, 0.875, 0.75, 0.875, 0.75, 0.875, 0.75, 0.875, 0.75, 0.875, 0.5, 0.875, 0.5, 0.875, 0.5, 0.875, 0.5, 0.875, 0.75, 0.875, 0.5, 0.875, 0.5, 0.875, 0.75, 0.875, 0.75, 0.875, 0.75, 0.875, 0.75, 0.875, 0.75, 0.875, 0.5, 0.875, 0.5, 0.875, 0.5, 0.875, 0.5, 0.875, 0.75, 0.875, 0.75, 0.875, 0.75, 0.875, 0.75, 0.625, 0.5, 0.625, 0.5, 0.625, 0.5, 0.625, 0.5, 0.875, 0.75, 0.875, 0.75, 0.875, 0.75, 0.875, 0.75, 0.625, 0.75, 0.625, 0.75, 0.625, 0.75, 0.625, 0.75, 0.625, 1.0, 0.625, 1.0, 0.625, 1.0, 0.625, 1.0, 0.875, 0.75, 0.875, 0.75, 0.875, 0.75, 0.875, 0.75, 0.875, 0.5, 0.875, 0.5, 0.875, 0.5, 0.875, 0.5, 0.625, 0.0, 0.625, 0.0, 0.625, 0.0, 0.625, 0.0, 0.625, 0.75, 0.625, 0.75, 0.625, 0.75, 0.625, 0.75, 0.875, 0.5, 0.875, 0.5, 0.875, 0.5, 0.875, 0.5, 0.625, 0.75, 0.625, 0.75, 0.625, 0.75, 0.625, 0.75, 0.625, 1.0, 0.625, 1.0, 0.625, 1.0, 0.625, 1.0, 0.875, 0.75, 0.875, 0.75, 0.875, 0.75, 0.875, 0.75, 0.625, 1.0, 0.625, 1.0, 0.625, 1.0, 0.625, 1.0, 0.875, 0.5, 0.625, 0.5, 0.625, 0.5, 0.875, 0.5, 0.875, 0.75, 0.875, 0.75, 0.875, 0.75, 0.875, 0.75, 0.625, 0.0, 0.625, 0.0, 0.625, 0.0, 0.625, 0.0, 0.625, 0.25, 0.625, 0.25, 0.625, 0.25, 0.625, 0.25, 0.625, 0.0, 0.625, 0.0, 0.625, 0.0, 0.625, 0.0, 0.625, 0.25, 0.625, 0.25, 0.625, 0.25, 0.625, 0.25, 0.625, 1.0, 0.625, 0.75, 0.625, 0.75, 0.625, 1.0, 0.625, 0.5, 0.625, 0.5, 0.625, 0.5, 0.625, 0.5, 0.625, 0.75, 0.625, 0.75, 0.625, 0.75, 0.625, 0.75, 0.625, 0.5, 0.625, 0.5, 0.625, 0.5, 0.625, 0.5, 0.875, 0.5, 0.875, 0.5, 0.875, 0.5, 0.875, 0.5, 0.625, 0.25, 0.625, 0.25, 0.625, 0.25, 0.625, 0.25, 0.625, 0.5, 0.625, 0.5, 0.625, 0.5, 0.625, 0.5, 0.625, 0.75, 0.625, 0.75, 0.625, 0.75, 0.625, 0.75, 0.625, 0.0, 0.625, 0.0, 0.625, 0.0, 0.625, 0.0, 0.625, 0.75, 0.625, 0.75, 0.625, 0.75, 0.625, 0.75, 0.875, 0.5, 0.875, 0.5, 0.875, 0.5, 0.875, 0.5, 0.875, 0.75, 0.875, 0.5, 0.875, 0.5, 0.875, 0.75, 0.625, 0.25, 0.625, 0.25, 0.625, 0.25, 0.625, 0.25, 0.625, 0.5, 0.625, 0.5, 0.625, 0.5, 0.625, 0.5, 0.875, 0.5, 0.875, 0.5, 0.875, 0.5178, 0.875, 0.5178, 0.875, 0.6868, 0.875, 0.5632, 0.875, 0.5726, 0.875, 0.6774, 0.875, 0.6774, 0.875, 0.7262, 0.875, 0.7355, 0.875, 0.6868, 0.875, 0.5632, 0.875, 0.5145, 0.875, 0.5238, 0.875, 0.5726, 0.875, 0.7262, 0.875, 0.7322, 0.875, 0.75, 0.875, 0.7355, 0.875, 0.75, 0.875, 0.75, 0.875, 0.7322, 0.875, 0.7322, 0.875, 0.5178, 0.875, 0.5238, 0.875, 0.5145, 0.875, 0.5, 0.875, 0.6774, 0.875, 0.5726, 0.875, 0.5632, 0.875, 0.6868, 0.875, 0.6868, 0.875, 0.7355, 0.875, 0.7262, 0.875, 0.6774, 0.875, 0.5726, 0.875, 0.5238, 0.875, 0.5145, 0.875, 0.5632, 0.875, 0.7355, 0.875, 0.75, 0.875, 0.7322, 0.875, 0.7262, 0.875, 0.5, 0.875, 0.5145, 0.875, 0.5238, 0.875, 0.5178, 0.875, 0.5238, 0.875, 0.5178, 0.875, 0.5178, 0.875, 0.5238, 0.875, 0.5726, 0.875, 0.6774, 0.875, 0.7262, 0.875, 0.7322, 0.875, 0.7322, 0.875, 0.7262, 0.875, 0.6774, 0.875, 0.5726, 0.875, 0.5, 0.875, 0.5, 0.875, 0.75, 0.875, 0.75, 0.875, 0.75, 0.875, 0.75, 0.875, 0.7355, 0.875, 0.6868, 0.875, 0.5632, 0.875, 0.5145, 0.875, 0.5, 0.875, 0.5, 0.875, 0.5, 0.875, 0.5, 0.875, 0.5, 0.875, 0.5145, 0.875, 0.5632, 0.875, 0.6868, 0.875, 0.7355, 0.875, 0.75, 0.875, 0.75, 0.875, 0.75, 0.875, 0.75, 0.875, 0.5, 0.875, 0.5, 0.875, 0.5, 0.875, 0.5, 0.875, 0.5, 0.875, 0.75, 0.875, 0.75, 0.875, 0.75, 0.875, 0.75])
me_cube.materials.append(mat_material)
me_cube.use_mirror_vertex_groups = False
me_cube.update()

# ---- objects
ob_cube = bpy.data.objects.new('Cube', me_cube)

# ---- transforms, parenting, visibility, modifiers, constraints
ob_cube.location = (0.0, 0.0, 0.0)
ob_cube.lock_rotations_4d = False
ob_cube.empty_display_type = 'ARROWS'
ob_cube.lineart.crease_threshold = 0.0

# ---- collection membership
col_collection.objects.link(ob_cube)

# ---- scene / render settings (as saved in the file)
scene.frame_start = 1; scene.frame_end = 250; scene.frame_set(1)
scene.render.engine = 'BLENDER_EEVEE_NEXT'
bpy.context.view_layer.update()

# ---- added for rendering (the .blend has no active camera and no usable light): camera, sun
cam_auto = bpy.data.cameras.new('AutoCamera')
cam_auto.lens = 50.0
cam_auto.sensor_width = 36.0
cam_auto.clip_end = 1000.0
ob_auto_camera = bpy.data.objects.new('AutoCamera', cam_auto)
scene.collection.objects.link(ob_auto_camera)
ob_auto_camera.location = (27.9363, -55.1235, 38.249)
ob_auto_camera.rotation_euler = (1.09748, -7.21219e-08, 0.694738)
scene.camera = ob_auto_camera
light_auto_sun = bpy.data.lights.new('AutoSun', 'SUN')
light_auto_sun.energy = 3.0
light_auto_sun.angle = 0.0523599
ob_auto_sun = bpy.data.objects.new('AutoSun', light_auto_sun)
scene.collection.objects.link(ob_auto_sun)
ob_auto_sun.rotation_euler = (0.872665, 0.174533, 0.523599)
bpy.context.view_layer.update()

